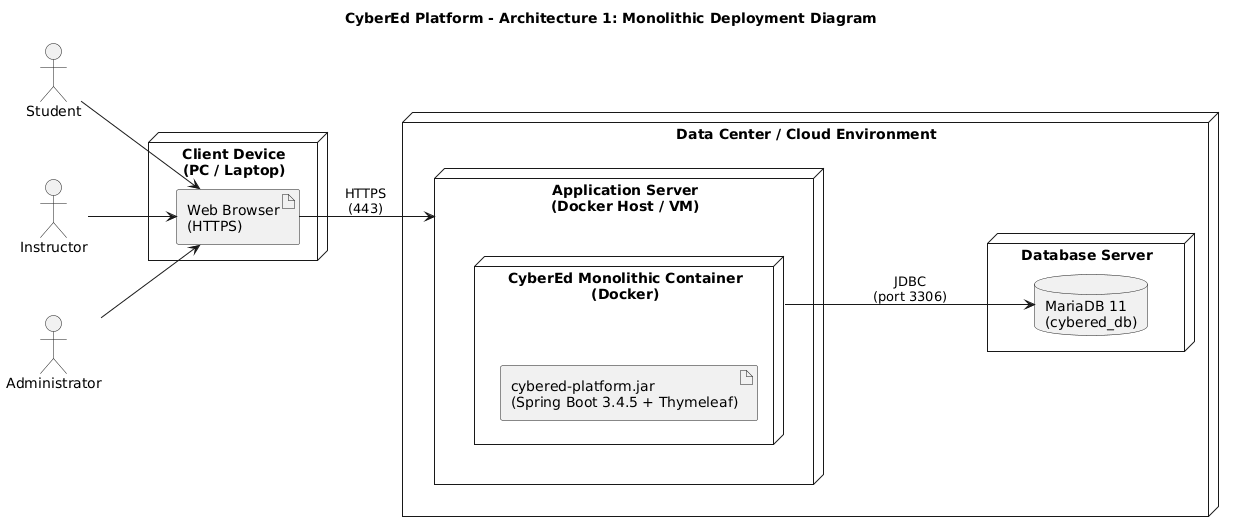

The diagram above was rendered by PlantUML. Its source (embedded in the PNG):
@startuml
title CyberEd Platform - Architecture 1: Monolithic Deployment Diagram

skinparam nodesep 60
skinparam ranksep 60
skinparam packageStyle rectangle

left to right direction

' ===== ACTORS / CLIENT SIDE =====
actor "Student" as Student
actor "Instructor" as Instructor
actor "Administrator" as Admin

node "Client Device\n(PC / Laptop)" as Client {
  artifact "Web Browser\n(HTTPS)" as Browser
}

Student --> Browser
Instructor --> Browser
Admin --> Browser

' ===== SERVER SIDE INFRASTRUCTURE =====
node "Data Center / Cloud Environment" as DC {

  node "Application Server\n(Docker Host / VM)" as AppHost {
    node "CyberEd Monolithic Container\n(Docker)" as AppContainer {
      artifact "cybered-platform.jar\n(Spring Boot 3.4.5 + Thymeleaf)" as MonolithApp
    }
  }

  node "Database Server" as DBHost {
    database "MariaDB 11\n(cybered_db)" as DB
  }

}

' ===== NETWORKING =====
Browser --> AppHost : HTTPS\n(443)
AppContainer --> DB : JDBC\n(port 3306)
@enduml